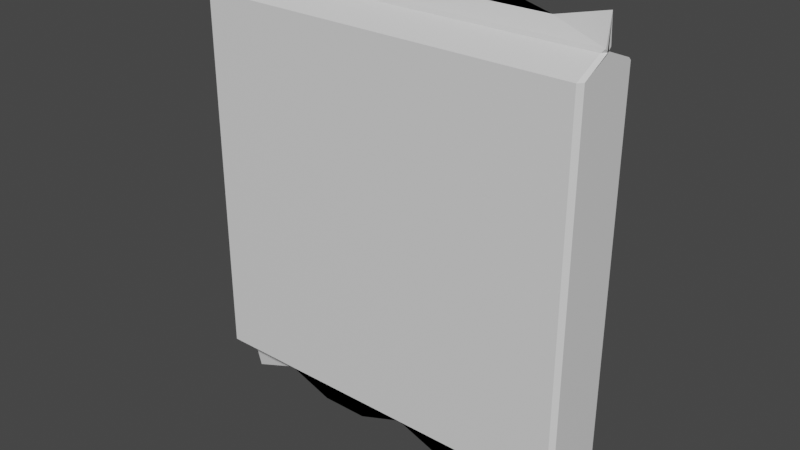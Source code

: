# Source: Package1.blend  (saved by Blender 3.6.13; exported with 4.5.12 LTS)
import bpy
from mathutils import Matrix  # noqa: F401  (used for matrix-valued properties, if any)

bpy.ops.wm.read_factory_settings(use_empty=True)
scene = bpy.context.scene
scene.name = 'Scene'

# ---- collections
col_collection = bpy.data.collections.new('Collection'); scene.collection.children.link(col_collection)

# ---- materials (node trees are filled in below, after node groups)
mat_material = bpy.data.materials.new('Material')
mat_material.alpha_threshold = 0.0
mat_material.use_transparent_shadow = False
mat_material.roughness = 0.5
mat_material.line_color = (0.0, 0.0, 0.0, 1.0)

# ---- material node trees
mat_material.use_nodes = True; mat_material.node_tree.nodes.clear()
_N = mat_material.node_tree.nodes; _L = mat_material.node_tree.links
n0 = _N.new('ShaderNodeOutputMaterial'); n0.name = 'Material Output'; n0.location = (300, 300)
n1 = _N.new('ShaderNodeBsdfPrincipled'); n1.name = 'Principled BSDF'; n1.location = (10, 300)
n1.distribution = 'GGX'
n1.subsurface_method = 'RANDOM_WALK_SKIN'
n1.inputs[3].default_value = 1.45
n1.inputs[27].default_value = (0.0, 0.0, 0.0, 1.0)
n1.inputs[28].default_value = 1.0
_L.new(n1.outputs[0], n0.inputs[0])
n0.is_active_output = True

# ---- world
world_world = bpy.data.worlds.new('World'); scene.world = world_world
world_world.use_nodes = True; world_world.node_tree.nodes.clear()
_N = world_world.node_tree.nodes; _L = world_world.node_tree.links
n0 = _N.new('ShaderNodeOutputWorld'); n0.name = 'World Output'; n0.location = (300, 300)
n1 = _N.new('ShaderNodeBackground'); n1.name = 'Background'; n1.location = (10, 300)
n1.inputs[0].default_value = (0.05088, 0.05088, 0.05088, 1.0)
_L.new(n1.outputs[0], n0.inputs[0])
n0.is_active_output = True
world_world.color = (0.05088, 0.05088, 0.05088)
world_world.use_sun_shadow = False
world_world.sun_shadow_jitter_overblur = 0.0

# ---- meshes
me_cube = bpy.data.meshes.new('Cube')
me_cube.from_pydata([(1.0, 0.0, 1.875), (1.0, 0.0, -0.521), (-1.0, 0.0, 1.875), (-1.0, 0.0, -0.521), (1.0, 0.1731, -0.005233), (0.9795, 0.1976, -0.005233), (-0.9795, -0.182, -0.005233), (-1.0, -0.1575, -0.005233), (0.9795, -0.182, -0.005233), (1.0, -0.1575, -0.005233), (-0.9795, 0.1976, -0.005233), (-1.0, 0.173, -0.005233), (-1.0, -0.003092, 1.715), (-0.9795, -0.02863, 1.715), (-1.0, -0.02502, 1.735), (1.0, -0.01236, 1.715), (0.9795, 0.01347, 1.715), (1.0, 0.01175, 1.735), (0.9795, -0.02863, 1.715), (1.0, -0.003109, 1.715), (1.0, -0.02502, 1.735), (-0.9795, 0.01347, 1.715), (-1.0, -0.01243, 1.715), (-1.0, 0.01175, 1.735), (0.9795, 0.04942, -0.3434), (1.0, 0.02442, -0.3434), (1.0, 0.0441, -0.3631), (1.0, -0.01464, -0.3434), (0.9795, -0.03976, -0.3434), (1.0, -0.03531, -0.3634), (-1.0, 0.004126, -0.3434), (-0.9795, 0.02977, -0.3434), (-1.0, 0.0262, -0.3636), (-0.9795, -0.0365, -0.3434), (-1.0, -0.01127, -0.3434), (-1.0, -0.03234, -0.3635), (0.9795, 0.1976, 1.642), (1.0, 0.1729, 1.642), (1.0, -0.1573, 1.642), (0.9795, -0.182, 1.642), (-1.0, 0.1729, 1.642), (-0.9795, 0.1976, 1.642), (-1.0, -0.1573, 1.642), (-0.9795, -0.182, 1.642), (-1.0, -0.1573, -0.2539), (-0.9795, -0.182, -0.2539), (0.9795, 0.1976, -0.2539), (1.0, 0.1729, -0.2539), (1.0, -0.1574, -0.2539), (0.9795, -0.182, -0.2539), (-1.0, 0.1729, -0.2539), (-0.9795, 0.1976, -0.2539), (0.0, -0.182, -0.2539), (0.0, -0.182, -0.005233), (0.0, -0.182, 1.642), (0.0, -0.02863, 1.715), (0.0, -0.03813, -0.3434), (-0.4897, -0.182, -0.005233), (-0.4897, -0.182, 1.642), (-0.4897, -0.02863, 1.715), (-0.4897, -0.182, -0.2539), (-0.4897, -0.03731, -0.3434), (0.0, 0.0, -0.429), (0.4897, -0.182, -0.2539), (0.4897, -0.03894, -0.3434), (0.4897, -0.182, -0.005233), (0.4897, -0.182, 1.642), (0.4897, -0.02863, 1.715), (0.0, 0.1976, -0.005233), (0.0, 0.1976, 1.642), (0.0, 0.1976, -0.2539), (0.0, 0.01347, 1.715), (0.0, 0.0396, -0.3434), (0.4815, 0.1976, 1.642), (0.4815, 0.04443, -0.3434), (0.4815, 0.1976, -0.005233), (0.4815, 0.1976, -0.2539), (0.4815, 0.01347, 1.715), (-0.4897, 0.1976, -0.005233), (-0.4897, 0.1976, -0.2539), (-0.4897, 0.01347, 1.715), (-0.4897, 0.1976, 1.642), (-0.4897, 0.03468, -0.3434), (1.0, 0.173, 0.8182), (0.9795, 0.1976, 0.8182), (0.9795, -0.182, 0.8182), (1.0, -0.1574, 0.8182), (-0.9795, 0.1976, 0.8182), (-1.0, 0.1729, 0.8182), (-0.9795, -0.182, 0.8182), (-1.0, -0.1574, 0.8182), (0.0, -0.182, 0.8182), (-0.4897, -0.182, 0.8182), (0.4897, -0.182, 0.8182), (0.0, 0.1976, 0.8182), (0.4815, 0.1976, 0.8182), (-0.4897, 0.1976, 0.8182), (0.0, 0.0, 1.812), (-0.5, 0.0, 1.875), (0.5, 0.0, 1.875), (-0.5, 0.0, -0.521), (0.5, 0.0, -0.521), (-0.25, 0.0, -0.521), (0.25, 0.0, -0.521), (0.75, 0.0, -0.429), (-0.75, 0.0, -0.429), (-0.75, 0.0, 1.812), (0.75, 0.0, 1.812)], [], [(21, 23, 2, 106, 98, 97, 99, 107, 0, 17, 16, 77, 71, 80), (42, 12, 22, 40), (3, 32, 31, 82, 72, 74, 24, 26, 1, 104, 101, 103, 62, 102, 100, 105), (37, 15, 19, 38), (83, 37, 38, 86), (76, 75, 5, 46), (92, 58, 43, 89), (44, 7, 11, 50), (15, 17, 0, 20, 19), (73, 77, 16, 36), (18, 20, 0, 107, 99, 97, 98, 106, 2, 14, 13, 59, 55, 67), (12, 14, 2, 23, 22), (3, 35, 34, 30, 32), (34, 44, 50, 30), (74, 76, 46, 24), (25, 47, 48, 27), (90, 42, 40, 88), (58, 59, 13, 43), (60, 57, 6, 45), (47, 4, 9, 48), (1, 29, 28, 64, 56, 61, 33, 35, 3, 105, 100, 102, 62, 103, 101, 104), (1, 26, 25, 27, 29), (61, 60, 45, 33), (12, 13, 14), (15, 16, 17), (18, 19, 20), (21, 22, 23), (24, 25, 26), (27, 28, 29), (30, 31, 32), (33, 34, 35), (83, 4, 5, 84), (45, 6, 7, 44), (85, 8, 9, 86), (87, 10, 11, 88), (43, 13, 12, 42), (47, 25, 24, 46), (49, 28, 27, 48), (51, 31, 30, 50), (15, 37, 36, 16), (18, 39, 38, 19), (21, 41, 40, 22), (89, 43, 42, 90), (33, 45, 44, 34), (4, 47, 46, 5), (8, 49, 48, 9), (10, 51, 50, 11), (95, 73, 36, 84), (64, 63, 52, 56), (63, 65, 53, 52), (66, 67, 55, 54), (93, 66, 54, 91), (56, 52, 60, 61), (52, 53, 57, 60), (54, 55, 59, 58), (91, 54, 58, 92), (85, 39, 66, 93), (39, 18, 67, 66), (49, 8, 65, 63), (28, 49, 63, 64), (96, 81, 69, 94), (82, 79, 70, 72), (81, 80, 71, 69), (79, 78, 68, 70), (94, 69, 73, 95), (72, 70, 76, 74), (69, 71, 77, 73), (70, 68, 75, 76), (51, 10, 78, 79), (41, 21, 80, 81), (31, 51, 79, 82), (87, 41, 81, 96), (10, 87, 96, 78), (68, 94, 95, 75), (78, 96, 94, 68), (8, 85, 93, 65), (53, 91, 92, 57), (65, 93, 91, 53), (75, 95, 84, 5), (6, 89, 90, 7), (41, 87, 88, 40), (39, 85, 86, 38), (37, 83, 84, 36), (7, 90, 88, 11), (57, 92, 89, 6), (4, 83, 86, 9)])
_uv = me_cube.uv_layers.new(name='UVMap')
_uv.uv.foreach_set('vector', [0.5622, 0.2526, 0.5702, 0.25, 0.625, 0.25, 0.625, 0.2812, 0.625, 0.3125, 0.625, 0.375, 0.625, 0.4375, 0.625, 0.4688, 0.625, 0.5, 0.5702, 0.5, 0.5622, 0.4974, 0.5622, 0.4352, 0.5622, 0.375, 0.5622, 0.3138, 0.5308, 0.01624, 0.5622, 0.1516, 0.5622, 0.09621, 0.5308, 0.2337, 0.375, 0.25, 0.4301, 0.25, 0.4372, 0.2526, 0.4372, 0.3138, 0.4372, 0.375, 0.4372, 0.4352, 0.4372, 0.4974, 0.4303, 0.5, 0.375, 0.5, 0.375, 0.4688, 0.375, 0.4375, 0.375, 0.4062, 0.375, 0.375, 0.375, 0.3438, 0.375, 0.3125, 0.375, 0.2812, 0.5308, 0.5162, 0.5622, 0.6534, 0.5622, 0.5985, 0.5308, 0.7338, 0.5151, 0.5162, 0.5308, 0.5162, 0.5308, 0.7338, 0.5151, 0.7338, 0.4683, 0.4352, 0.4993, 0.4352, 0.4993, 0.4974, 0.4683, 0.4974, 0.5151, 0.9362, 0.5308, 0.9362, 0.5308, 0.9974, 0.5151, 0.9974, 0.4683, 0.01623, 0.4993, 0.01613, 0.4993, 0.2338, 0.4683, 0.2337, 0.5622, 0.6534, 0.5702, 0.5319, 0.625, 0.75, 0.5701, 0.75, 0.5622, 0.5985, 0.5308, 0.4352, 0.5622, 0.4352, 0.5622, 0.4974, 0.5308, 0.4974, 0.5622, 0.7526, 0.5701, 0.75, 0.625, 0.75, 0.625, 0.7812, 0.625, 0.8125, 0.625, 0.875, 0.625, 0.9375, 0.625, 0.9688, 0.625, 1.0, 0.5701, 1.0, 0.5622, 0.9974, 0.5622, 0.9362, 0.5622, 0.875, 0.5622, 0.8138, 0.5622, 0.1516, 0.5701, 0.03154, 0.625, 0.25, 0.5702, 0.25, 0.5622, 0.09621, 0.375, 0.0, 0.4301, 0.0, 0.4372, 0.09538, 0.4372, 0.1537, 0.4301, 0.2215, 0.4372, 0.09538, 0.4683, 0.01623, 0.4683, 0.2337, 0.4372, 0.1537, 0.4372, 0.4352, 0.4683, 0.4352, 0.4683, 0.4974, 0.4372, 0.4974, 0.4372, 0.5705, 0.4683, 0.5162, 0.4683, 0.7338, 0.4372, 0.6797, 0.5151, 0.01618, 0.5308, 0.01624, 0.5308, 0.2337, 0.5151, 0.2338, 0.5308, 0.9362, 0.5622, 0.9362, 0.5622, 0.9974, 0.5308, 0.9974, 0.4683, 0.9362, 0.4993, 0.9362, 0.4993, 0.9974, 0.4683, 0.9974, 0.4683, 0.5162, 0.4993, 0.5161, 0.4993, 0.7339, 0.4683, 0.7338, 0.375, 0.75, 0.4302, 0.75, 0.4372, 0.7526, 0.4372, 0.8138, 0.4372, 0.875, 0.4372, 0.9362, 0.4372, 0.9974, 0.4301, 1.0, 0.375, 1.0, 0.375, 0.9688, 0.375, 0.9375, 0.375, 0.9062, 0.375, 0.875, 0.375, 0.8438, 0.375, 0.8125, 0.375, 0.7812, 0.375, 0.5, 0.4303, 0.5, 0.4372, 0.5705, 0.4372, 0.6797, 0.4302, 0.7218, 0.4372, 0.9362, 0.4683, 0.9362, 0.4683, 0.9974, 0.4372, 0.9974, 0.5622, 0.1516, 0.5622, 0.0, 0.5701, 0.03154, 0.563, 0.5, 0.5622, 0.4974, 0.5702, 0.5, 0.5622, 0.7526, 0.5664, 0.75, 0.5701, 0.75, 0.5622, 0.2526, 0.566, 0.25, 0.5702, 0.25, 0.4372, 0.4974, 0.4333, 0.5, 0.4303, 0.5, 0.4354, 0.75, 0.4372, 0.7526, 0.4302, 0.75, 0.4372, 0.1537, 0.4372, 0.25, 0.4301, 0.2215, 0.4372, 0.0, 0.4372, 0.09538, 0.4301, 0.0, 0.5151, 0.5162, 0.4993, 0.5161, 0.4993, 0.4974, 0.5151, 0.4974, 0.4683, 0.0, 0.4993, 0.0, 0.4993, 0.01613, 0.4683, 0.01623, 0.5151, 0.7526, 0.4993, 0.7526, 0.4993, 0.7339, 0.5151, 0.7338, 0.5151, 0.2526, 0.4993, 0.2526, 0.4993, 0.2338, 0.5151, 0.2338, 0.5308, 0.0, 0.5622, 0.0, 0.5622, 0.1516, 0.5308, 0.01624, 0.4683, 0.5162, 0.4372, 0.5705, 0.4372, 0.4974, 0.4683, 0.4974, 0.4683, 0.7526, 0.4372, 0.7526, 0.4372, 0.6797, 0.4683, 0.7338, 0.4683, 0.2526, 0.4372, 0.2526, 0.4372, 0.1537, 0.4683, 0.2337, 0.5622, 0.6534, 0.5308, 0.5162, 0.5308, 0.4974, 0.5622, 0.4974, 0.5622, 0.7526, 0.5308, 0.7526, 0.5308, 0.7338, 0.5622, 0.5985, 0.5622, 0.2526, 0.5308, 0.2526, 0.5308, 0.2337, 0.5622, 0.09621, 0.5151, 0.0, 0.5308, 0.0, 0.5308, 0.01624, 0.5151, 0.01618, 0.4372, 0.0, 0.4683, 0.0, 0.4683, 0.01623, 0.4372, 0.09538, 0.4993, 0.5161, 0.4683, 0.5162, 0.4683, 0.4974, 0.4993, 0.4974, 0.4993, 0.7526, 0.4683, 0.7526, 0.4683, 0.7338, 0.4993, 0.7339, 0.4993, 0.2526, 0.4683, 0.2526, 0.4683, 0.2337, 0.4993, 0.2338, 0.5151, 0.4352, 0.5308, 0.4352, 0.5308, 0.4974, 0.5151, 0.4974, 0.4372, 0.8138, 0.4683, 0.8138, 0.4683, 0.875, 0.4372, 0.875, 0.4683, 0.8138, 0.4993, 0.8138, 0.4993, 0.875, 0.4683, 0.875, 0.5308, 0.8138, 0.5622, 0.8138, 0.5622, 0.875, 0.5308, 0.875, 0.5151, 0.8138, 0.5308, 0.8138, 0.5308, 0.875, 0.5151, 0.875, 0.4372, 0.875, 0.4683, 0.875, 0.4683, 0.9362, 0.4372, 0.9362, 0.4683, 0.875, 0.4993, 0.875, 0.4993, 0.9362, 0.4683, 0.9362, 0.5308, 0.875, 0.5622, 0.875, 0.5622, 0.9362, 0.5308, 0.9362, 0.5151, 0.875, 0.5308, 0.875, 0.5308, 0.9362, 0.5151, 0.9362, 0.5151, 0.7526, 0.5308, 0.7526, 0.5308, 0.8138, 0.5151, 0.8138, 0.5308, 0.7526, 0.5622, 0.7526, 0.5622, 0.8138, 0.5308, 0.8138, 0.4683, 0.7526, 0.4993, 0.7526, 0.4993, 0.8138, 0.4683, 0.8138, 0.4372, 0.7526, 0.4683, 0.7526, 0.4683, 0.8138, 0.4372, 0.8138, 0.5151, 0.3138, 0.5308, 0.3138, 0.5308, 0.375, 0.5151, 0.375, 0.4372, 0.3138, 0.4683, 0.3138, 0.4683, 0.375, 0.4372, 0.375, 0.5308, 0.3138, 0.5622, 0.3138, 0.5622, 0.375, 0.5308, 0.375, 0.4683, 0.3138, 0.4993, 0.3138, 0.4993, 0.375, 0.4683, 0.375, 0.5151, 0.375, 0.5308, 0.375, 0.5308, 0.4352, 0.5151, 0.4352, 0.4372, 0.375, 0.4683, 0.375, 0.4683, 0.4352, 0.4372, 0.4352, 0.5308, 0.375, 0.5622, 0.375, 0.5622, 0.4352, 0.5308, 0.4352, 0.4683, 0.375, 0.4993, 0.375, 0.4993, 0.4352, 0.4683, 0.4352, 0.4683, 0.2526, 0.4993, 0.2526, 0.4993, 0.3138, 0.4683, 0.3138, 0.5308, 0.2526, 0.5622, 0.2526, 0.5622, 0.3138, 0.5308, 0.3138, 0.4372, 0.2526, 0.4683, 0.2526, 0.4683, 0.3138, 0.4372, 0.3138, 0.5151, 0.2526, 0.5308, 0.2526, 0.5308, 0.3138, 0.5151, 0.3138, 0.4993, 0.2526, 0.5151, 0.2526, 0.5151, 0.3138, 0.4993, 0.3138, 0.4993, 0.375, 0.5151, 0.375, 0.5151, 0.4352, 0.4993, 0.4352, 0.4993, 0.3138, 0.5151, 0.3138, 0.5151, 0.375, 0.4993, 0.375, 0.4993, 0.7526, 0.5151, 0.7526, 0.5151, 0.8138, 0.4993, 0.8138, 0.4993, 0.875, 0.5151, 0.875, 0.5151, 0.9362, 0.4993, 0.9362, 0.4993, 0.8138, 0.5151, 0.8138, 0.5151, 0.875, 0.4993, 0.875, 0.4993, 0.4352, 0.5151, 0.4352, 0.5151, 0.4974, 0.4993, 0.4974, 0.4993, 0.0, 0.5151, 0.0, 0.5151, 0.01618, 0.4993, 0.01613, 0.5308, 0.2526, 0.5151, 0.2526, 0.5151, 0.2338, 0.5308, 0.2337, 0.5308, 0.7526, 0.5151, 0.7526, 0.5151, 0.7338, 0.5308, 0.7338, 0.5308, 0.5162, 0.5151, 0.5162, 0.5151, 0.4974, 0.5308, 0.4974, 0.4993, 0.01613, 0.5151, 0.01618, 0.5151, 0.2338, 0.4993, 0.2338, 0.4993, 0.9362, 0.5151, 0.9362, 0.5151, 0.9974, 0.4993, 0.9974, 0.4993, 0.5161, 0.5151, 0.5162, 0.5151, 0.7338, 0.4993, 0.7339])
me_cube.materials.append(mat_material)
me_cube.use_mirror_vertex_groups = False
me_cube.update()

# ---- objects
ob_cube = bpy.data.objects.new('Cube', me_cube)

# ---- transforms, parenting, visibility, modifiers, constraints
ob_cube.location = (0.0, 0.0, 0.0)
ob_cube.lock_rotations_4d = False
ob_cube.empty_display_type = 'ARROWS'
ob_cube.lineart.crease_threshold = 0.0

# ---- collection membership
col_collection.objects.link(ob_cube)

# ---- scene / render settings (as saved in the file)
scene.frame_start = 1; scene.frame_end = 250; scene.frame_set(1)
scene.render.engine = 'BLENDER_EEVEE_NEXT'
scene.cycles.sampling_pattern = 'TABULATED_SOBOL'
scene.view_settings.view_transform = 'Filmic'
bpy.context.view_layer.update()

# ---- added for rendering (the .blend has no active camera and no usable light): camera, sun
cam_auto = bpy.data.cameras.new('AutoCamera')
cam_auto.lens = 50.0
cam_auto.sensor_width = 36.0
cam_auto.clip_end = 1000.0
ob_auto_camera = bpy.data.objects.new('AutoCamera', cam_auto)
scene.collection.objects.link(ob_auto_camera)
ob_auto_camera.location = (2.90877, -3.48273, 3.00388)
ob_auto_camera.rotation_euler = (1.09748, -7.21219e-08, 0.694738)
scene.camera = ob_auto_camera
light_auto_sun = bpy.data.lights.new('AutoSun', 'SUN')
light_auto_sun.energy = 3.0
light_auto_sun.angle = 0.0523599
ob_auto_sun = bpy.data.objects.new('AutoSun', light_auto_sun)
scene.collection.objects.link(ob_auto_sun)
ob_auto_sun.rotation_euler = (0.872665, 0.174533, 0.523599)
bpy.context.view_layer.update()
